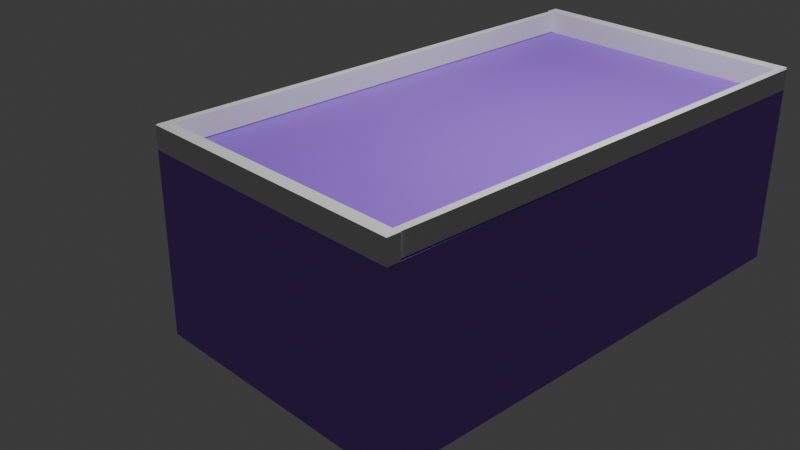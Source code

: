 # Source: mesa.blend  (saved by Blender 4.3.34; exported with 4.5.12 LTS)
import bpy
from mathutils import Matrix  # noqa: F401  (used for matrix-valued properties, if any)

bpy.ops.wm.read_factory_settings(use_empty=True)
scene = bpy.context.scene
scene.name = 'Scene'

# ---- collections
col_collection = bpy.data.collections.new('Collection'); scene.collection.children.link(col_collection)

# ---- materials (node trees are filled in below, after node groups)
mat_material = bpy.data.materials.new('Material')
mat_material.alpha_threshold = 0.0
mat_material.roughness = 0.5
mat_material.line_color = (0.0, 0.0, 0.0, 1.0)

# ---- material node trees
mat_material.use_nodes = True; mat_material.node_tree.nodes.clear()
_N = mat_material.node_tree.nodes; _L = mat_material.node_tree.links
n0 = _N.new('ShaderNodeOutputMaterial'); n0.name = 'Material Output'; n0.location = (300, 300)
n1 = _N.new('ShaderNodeBsdfPrincipled'); n1.name = 'Principled BSDF'; n1.location = (10, 300)
n1.inputs[0].default_value = (0.331, 0.1359, 0.8006, 1.0)
n1.inputs[3].default_value = 1.45
n2 = _N.new('ShaderNodeTexImage'); n2.name = 'Image Texture'; n2.location = (515, 127)
_L.new(n1.outputs[0], n0.inputs[0])
n0.is_active_output = True

# ---- world
world_world = bpy.data.worlds.new('World'); scene.world = world_world
world_world.use_nodes = True; world_world.node_tree.nodes.clear()
_N = world_world.node_tree.nodes; _L = world_world.node_tree.links
n0 = _N.new('ShaderNodeOutputWorld'); n0.name = 'World Output'; n0.location = (300, 300)
n1 = _N.new('ShaderNodeBackground'); n1.name = 'Background'; n1.location = (10, 300)
n1.inputs[0].default_value = (0.05088, 0.05088, 0.05088, 1.0)
_L.new(n1.outputs[0], n0.inputs[0])
n0.is_active_output = True
world_world.color = (0.05088, 0.05088, 0.05088)
world_world.sun_shadow_jitter_overblur = 0.0

# ---- cameras
cam_camera = bpy.data.cameras.new('Camera')
cam_camera.clip_end = 100.0
cam_camera.ortho_scale = 7.314

# ---- lights
light_light = bpy.data.lights.new('Light', 'POINT')
light_light.energy = 1000.0
light_light.shadow_soft_size = 0.1

# ---- meshes
me_cube = bpy.data.meshes.new('Cube')
me_cube.from_pydata([(1.0, 1.0, 1.0), (1.0, 1.0, -1.0), (1.0, -1.0, 1.0), (1.0, -1.0, -1.0), (-1.0, 1.0, 1.0), (-1.0, 1.0, -1.0), (-1.0, -1.0, 1.0), (-1.0, -1.0, -1.0)], [], [(0, 4, 6, 2), (3, 2, 6, 7), (7, 6, 4, 5), (5, 1, 3, 7), (1, 0, 2, 3), (5, 4, 0, 1)])
_uv = me_cube.uv_layers.new(name='UVMap')
_uv.uv.foreach_set('vector', [0.625, 0.5, 0.875, 0.5, 0.875, 0.75, 0.625, 0.75, 0.375, 0.75, 0.625, 0.75, 0.625, 1.0, 0.375, 1.0, 0.375, 0.0, 0.625, 0.0, 0.625, 0.25, 0.375, 0.25, 0.125, 0.5, 0.375, 0.5, 0.375, 0.75, 0.125, 0.75, 0.375, 0.5, 0.625, 0.5, 0.625, 0.75, 0.375, 0.75, 0.375, 0.25, 0.625, 0.25, 0.625, 0.5, 0.375, 0.5])
me_cube.materials.append(mat_material)
me_cube.use_mirror_vertex_groups = False
me_cube.update()
me_cube_003 = bpy.data.meshes.new('Cube.003')
me_cube_003.from_pydata([(-4.854, -0.1286, -0.1247), (-4.854, -0.1286, 0.1247), (-4.854, 0.1286, -0.1247), (-4.854, 0.1286, 0.1247), (4.854, -0.1286, -0.1247), (4.854, -0.1286, 0.1247), (4.854, 0.1286, -0.1247), (4.854, 0.1286, 0.1247)], [], [(0, 1, 3, 2), (2, 3, 7, 6), (6, 7, 5, 4), (4, 5, 1, 0), (2, 6, 4, 0), (7, 3, 1, 5)])
_uv = me_cube_003.uv_layers.new(name='UVMap')
_uv.uv.foreach_set('vector', [0.375, 0.0, 0.625, 0.0, 0.625, 0.25, 0.375, 0.25, 0.375, 0.25, 0.625, 0.25, 0.625, 0.5, 0.375, 0.5, 0.375, 0.5, 0.625, 0.5, 0.625, 0.75, 0.375, 0.75, 0.375, 0.75, 0.625, 0.75, 0.625, 1.0, 0.375, 1.0, 0.125, 0.5, 0.375, 0.5, 0.375, 0.75, 0.125, 0.75, 0.625, 0.5, 0.875, 0.5, 0.875, 0.75, 0.625, 0.75])
me_cube_003.update()
me_cube_004 = bpy.data.meshes.new('Cube.004')
me_cube_004.from_pydata([(-4.854, -0.1286, -0.1247), (-4.854, -0.1286, 0.1247), (-4.854, 0.1286, -0.1247), (-4.854, 0.1286, 0.1247), (4.854, -0.1286, -0.1247), (4.854, -0.1286, 0.1247), (4.854, 0.1286, -0.1247), (4.854, 0.1286, 0.1247)], [], [(0, 1, 3, 2), (2, 3, 7, 6), (6, 7, 5, 4), (4, 5, 1, 0), (2, 6, 4, 0), (7, 3, 1, 5)])
_uv = me_cube_004.uv_layers.new(name='UVMap')
_uv.uv.foreach_set('vector', [0.375, 0.0, 0.625, 0.0, 0.625, 0.25, 0.375, 0.25, 0.375, 0.25, 0.625, 0.25, 0.625, 0.5, 0.375, 0.5, 0.375, 0.5, 0.625, 0.5, 0.625, 0.75, 0.375, 0.75, 0.375, 0.75, 0.625, 0.75, 0.625, 1.0, 0.375, 1.0, 0.125, 0.5, 0.375, 0.5, 0.375, 0.75, 0.125, 0.75, 0.625, 0.5, 0.875, 0.5, 0.875, 0.75, 0.625, 0.75])
me_cube_004.update()
me_cube_005 = bpy.data.meshes.new('Cube.005')
me_cube_005.from_pydata([(-4.854, -0.1286, -0.1247), (-4.854, -0.1286, 0.1247), (-4.854, 0.1286, -0.1247), (-4.854, 0.1286, 0.1247), (4.854, -0.1286, -0.1247), (4.854, -0.1286, 0.1247), (4.854, 0.1286, -0.1247), (4.854, 0.1286, 0.1247)], [], [(0, 1, 3, 2), (2, 3, 7, 6), (6, 7, 5, 4), (4, 5, 1, 0), (2, 6, 4, 0), (7, 3, 1, 5)])
_uv = me_cube_005.uv_layers.new(name='UVMap')
_uv.uv.foreach_set('vector', [0.375, 0.0, 0.625, 0.0, 0.625, 0.25, 0.375, 0.25, 0.375, 0.25, 0.625, 0.25, 0.625, 0.5, 0.375, 0.5, 0.375, 0.5, 0.625, 0.5, 0.625, 0.75, 0.375, 0.75, 0.375, 0.75, 0.625, 0.75, 0.625, 1.0, 0.375, 1.0, 0.125, 0.5, 0.375, 0.5, 0.375, 0.75, 0.125, 0.75, 0.625, 0.5, 0.875, 0.5, 0.875, 0.75, 0.625, 0.75])
me_cube_005.update()
me_cube_006 = bpy.data.meshes.new('Cube.006')
me_cube_006.from_pydata([(-4.854, -0.1286, -0.1247), (-4.854, -0.1286, 0.1247), (-4.854, 0.1286, -0.1247), (-4.854, 0.1286, 0.1247), (4.854, -0.1286, -0.1247), (4.854, -0.1286, 0.1247), (4.854, 0.1286, -0.1247), (4.854, 0.1286, 0.1247)], [], [(0, 1, 3, 2), (2, 3, 7, 6), (6, 7, 5, 4), (4, 5, 1, 0), (2, 6, 4, 0), (7, 3, 1, 5)])
_uv = me_cube_006.uv_layers.new(name='UVMap')
_uv.uv.foreach_set('vector', [0.375, 0.0, 0.625, 0.0, 0.625, 0.25, 0.375, 0.25, 0.375, 0.25, 0.625, 0.25, 0.625, 0.5, 0.375, 0.5, 0.375, 0.5, 0.625, 0.5, 0.625, 0.75, 0.375, 0.75, 0.375, 0.75, 0.625, 0.75, 0.625, 1.0, 0.375, 1.0, 0.125, 0.5, 0.375, 0.5, 0.375, 0.75, 0.125, 0.75, 0.625, 0.5, 0.875, 0.5, 0.875, 0.75, 0.625, 0.75])
me_cube_006.update()

# ---- objects
ob_cube = bpy.data.objects.new('Cube', me_cube)
ob_light = bpy.data.objects.new('Light', light_light)
ob_camera = bpy.data.objects.new('Camera', cam_camera)
ob_cube_003 = bpy.data.objects.new('Cube.003', me_cube_003)
ob_cube_001 = bpy.data.objects.new('Cube.001', me_cube_004)
ob_cube_002 = bpy.data.objects.new('Cube.002', me_cube_005)
ob_cube_004 = bpy.data.objects.new('Cube.004', me_cube_006)

# ---- transforms, parenting, visibility, modifiers, constraints
ob_cube.location = (0.4617, 0.827, 0.0)
ob_cube.scale = (1.56, 2.857, 1.0)
ob_cube.lock_rotations_4d = False
ob_cube.empty_display_type = 'ARROWS'
ob_cube.lineart.crease_threshold = 0.0
ob_light.location = (1.755, 0.9336, 5.904)
ob_light.rotation_euler = (0.6503, 0.05522, 1.866)
ob_light.scale = (0.5846, 0.6726, 0.8295)
ob_light.lock_rotations_4d = False
ob_light.empty_display_type = 'ARROWS'
ob_light.color = (0.0, 0.0, 0.0, 0.0)
ob_light.lineart.crease_threshold = 0.0
ob_camera.location = (7.359, -6.926, 4.958)
ob_camera.rotation_euler = (1.109, 0.0, 0.8149)
ob_camera.lock_rotations_4d = False
ob_camera.empty_display_type = 'ARROWS'
ob_camera.color = (0.0, 0.0, 0.0, 0.0)
ob_camera.display_type = 'WIRE'
ob_camera.lineart.crease_threshold = 0.0
ob_cube_003.location = (0.4636, -1.96, 1.125)
ob_cube_003.scale = (0.3213, 0.5562, 1.0)
ob_cube_001.location = (1.98, 0.8272, 1.125)
ob_cube_001.rotation_euler = (0.0, -0.0, 1.565)
ob_cube_001.scale = (0.5824, 0.3173, 0.9324)
ob_cube_002.location = (0.4636, 3.606, 1.125)
ob_cube_002.scale = (0.3213, 0.5562, 1.0)
ob_cube_004.location = (-1.066, 0.8272, 1.125)
ob_cube_004.rotation_euler = (0.0, -0.0, 1.565)
ob_cube_004.scale = (0.5824, 0.3173, 0.9324)

# ---- collection membership
col_collection.objects.link(ob_cube)
col_collection.objects.link(ob_light)
col_collection.objects.link(ob_camera)
col_collection.objects.link(ob_cube_003)
col_collection.objects.link(ob_cube_001)
col_collection.objects.link(ob_cube_002)
col_collection.objects.link(ob_cube_004)

# ---- scene / render settings (as saved in the file)
scene.camera = ob_camera
scene.frame_start = 1; scene.frame_end = 250; scene.frame_set(3)
scene.render.engine = 'BLENDER_EEVEE_NEXT'
bpy.context.view_layer.update()
